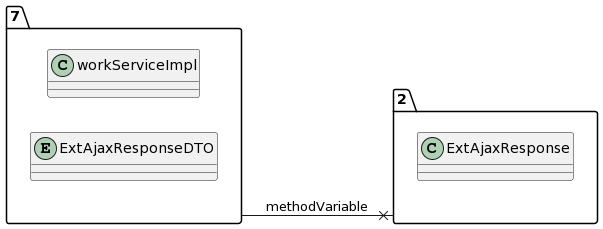

The diagram above was rendered by PlantUML. Its source (embedded in the PNG):
@startuml
allow_mixing
left to right direction
package "7"{
class workServiceImpl
entity ExtAjaxResponseDTO

}
package "2"{
class ExtAjaxResponse

}
"7" --x "2":methodVariable
@enduml